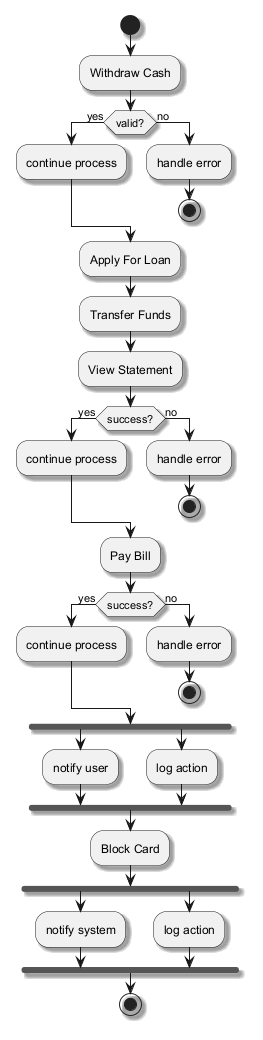

The diagram above was rendered by PlantUML. Its source (embedded in the PNG):
@startuml
skinparam backgroundColor #FFFFFF
skinparam classBackgroundColor #E8F4FA
skinparam classBorderColor #2C7DA0
skinparam shadowing true
start
:Withdraw Cash;
if (valid?) then (yes)
:continue process;
else (no)
:handle error;
stop
endif
:Apply For Loan;
:Transfer Funds;
:View Statement;
if (success?) then (yes)
:continue process;
else (no)
:handle error;
stop
endif
:Pay Bill;
if (success?) then (yes)
:continue process;
else (no)
:handle error;
stop
endif
fork
:notify user;
fork again
:log action;
end fork
:Block Card;
fork
:notify system;
fork again
:log action;
end fork
stop
@enduml